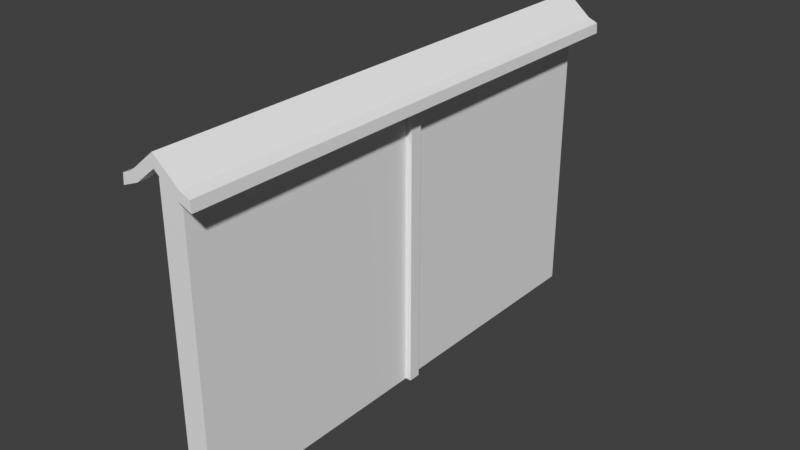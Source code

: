 # Source: wall2.blend  (saved by Blender 2.79.0; exported with 4.5.12 LTS)
import bpy
from mathutils import Matrix  # noqa: F401  (used for matrix-valued properties, if any)

bpy.ops.wm.read_factory_settings(use_empty=True)
scene = bpy.context.scene
scene.name = 'Scene'

# ---- collections
col_collection_1 = bpy.data.collections.new('Collection 1'); scene.collection.children.link(col_collection_1)

# ---- materials (node trees are filled in below, after node groups)
mat_material = bpy.data.materials.new('Material')
mat_material.alpha_threshold = 0.0
mat_material.use_transparent_shadow = False
mat_material.roughness = 0.5
mat_material.line_color = (0.0, 0.0, 0.0, 1.0)
mat_material_002 = bpy.data.materials.new('Material.002')
mat_material_002.alpha_threshold = 0.0
mat_material_002.use_transparent_shadow = False
mat_material_002.roughness = 0.5
mat_material_002.line_color = (0.0, 0.0, 0.0, 1.0)
mat_material_001 = bpy.data.materials.new('Material.001')
mat_material_001.alpha_threshold = 0.0
mat_material_001.use_transparent_shadow = False
mat_material_001.roughness = 0.5
mat_material_001.line_color = (0.0, 0.0, 0.0, 1.0)

# ---- material node trees

# ---- world
world_world = bpy.data.worlds.new('World'); scene.world = world_world
world_world.color = (0.05088, 0.05088, 0.05088)
world_world.use_sun_shadow = False
world_world.sun_shadow_jitter_overblur = 0.0
world_world.cycles.sampling_method = 'MANUAL'

# ---- meshes
me_cube_001 = bpy.data.meshes.new('Cube.001')
me_cube_001.from_pydata([], [], [])
me_cube_001.materials.append(mat_material)
me_cube_001.use_remesh_preserve_volume = False
me_cube_001.use_remesh_preserve_attributes = False
me_cube_001.use_mirror_vertex_groups = False
me_cube_001.update()
me_cube = bpy.data.meshes.new('Cube')
me_cube.from_pydata([(0.4855, -3.294, 6.098), (0.6352, -3.294, 6.277), (0.8713, -3.294, 6.179), (0.8921, -3.294, 5.93), (-2.384e-07, -3.294, 6.498), (-2.384e-07, -3.294, 6.806), (0.6352, 9.594, 6.277), (0.4855, 9.594, 6.098), (0.8713, 9.594, 6.179), (0.8921, 9.594, 5.93), (2.384e-07, 9.594, 6.498), (2.384e-07, 9.594, 6.806)], [], [(1, 6, 11, 5), (4, 10, 7, 0), (2, 8, 6, 1), (0, 7, 9, 3), (1, 5, 4, 0), (1, 0, 3, 2), (8, 9, 7, 6), (11, 6, 7, 10), (3, 9, 8, 2)])
me_cube.polygons.foreach_set('material_index', [0, 0, 0, 0, 0, 0, 1, 1, 0])
me_cube.materials.append(mat_material)
me_cube.materials.append(mat_material_002)
me_cube.use_remesh_preserve_volume = False
me_cube.use_remesh_preserve_attributes = False
me_cube.use_mirror_vertex_groups = False
me_cube.update()
me_cube_003 = bpy.data.meshes.new('Cube.003')
me_cube_003.from_pydata([(-0.6809, -2.986, -1.0), (0.6809, -2.986, -1.0), (0.6809, -2.986, 6.317), (0.0, -2.986, 6.59), (-0.6809, -2.986, 6.317), (-0.6809, 3.014, 6.317), (-0.6809, 3.014, -1.0), (0.6809, 3.014, -1.0), (0.6809, 3.014, 6.317), (0.0, 3.014, 6.59), (-0.6809, -9.286, -1.0), (0.6809, -9.286, -1.0), (0.6809, -9.286, 6.317), (0.0, -9.286, 6.59), (-0.6809, -9.286, 6.317), (-0.6809, -3.286, 6.317), (-0.6809, -3.286, -1.0), (0.6809, -3.286, -1.0), (0.6809, -3.286, 6.317), (0.0, -3.286, 6.59), (-1.021, -2.986, -1.0), (1.021, -2.986, -1.0), (1.021, -2.986, 6.317), (-1.937e-07, -2.986, 6.59), (-1.021, -2.986, 6.317), (-1.021, -3.286, 6.317), (-1.021, -3.286, -1.0), (1.021, -3.286, -1.0), (1.021, -3.286, 6.317), (-1.937e-07, -3.286, 6.59)], [], [(16, 15, 25, 26), (0, 4, 5, 6), (1, 0, 6, 7), (2, 1, 7, 8), (6, 5, 9, 8, 7), (3, 2, 8, 9), (9, 5, 4, 3), (10, 11, 12, 13, 14), (10, 14, 15, 16), (11, 10, 16, 17), (12, 11, 17, 18), (4, 0, 20, 24), (13, 12, 18, 19), (19, 15, 14, 13), (0, 1, 21, 20), (15, 19, 29, 25), (3, 4, 24, 23), (20, 26, 25, 24), (21, 27, 26, 20), (23, 24, 25, 29), (22, 23, 29, 28), (22, 28, 27, 21), (19, 18, 28, 29), (1, 2, 22, 21), (18, 17, 27, 28), (2, 3, 23, 22), (17, 16, 26, 27)])
me_cube_003.polygons.foreach_set('material_index', [1, 0, 0, 0, 0, 0, 0, 1, 1, 1, 1, 0, 1, 1, 0, 1, 0, 0, 0, 0, 0, 0, 1, 0, 1, 0, 1])
me_cube_003.materials.append(mat_material_001)
me_cube_003.materials.append(mat_material)
me_cube_003.use_remesh_preserve_volume = False
me_cube_003.use_remesh_preserve_attributes = False
me_cube_003.use_mirror_vertex_groups = False
me_cube_003.update()

# ---- objects
ob_cube_001 = bpy.data.objects.new('Cube.001', me_cube_001)
ob_cube = bpy.data.objects.new('Cube', me_cube)
ob_cube_003 = bpy.data.objects.new('Cube.003', me_cube_003)

# ---- transforms, parenting, visibility, modifiers, constraints
ob_cube_001.location = (0.0, 0.0, 0.0)
ob_cube_001.lock_rotations_4d = False
ob_cube_001.empty_display_type = 'ARROWS'
ob_cube_001.lineart.crease_threshold = 0.0
_m = ob_cube_001.modifiers.new('Mirror', 'MIRROR')
_m.use_axis = (False, True, False)
_m.use_clip = True
ob_cube.location = (0.0, 0.0, 0.0)
ob_cube.lock_rotations_4d = False
ob_cube.empty_display_type = 'ARROWS'
ob_cube.lineart.crease_threshold = 0.0
_m = ob_cube.modifiers.new('Mirror', 'MIRROR')
_m.use_clip = True
ob_cube_003.location = (0.0, 6.3, 0.0)
ob_cube_003.scale = (0.4264, 1.0, 1.0)
ob_cube_003.lock_rotations_4d = False
ob_cube_003.empty_display_type = 'ARROWS'
ob_cube_003.lineart.crease_threshold = 0.0

# ---- collection membership
col_collection_1.objects.link(ob_cube_001)
col_collection_1.objects.link(ob_cube)
col_collection_1.objects.link(ob_cube_003)

# ---- scene / render settings (as saved in the file)
scene.frame_start = 1; scene.frame_end = 250; scene.frame_set(1)
scene.render.engine = 'BLENDER_EEVEE_NEXT'
scene.render.resolution_percentage = 50
scene.render.dither_intensity = 0.0
scene.cycles.use_denoising = False
scene.cycles.samples = 128
scene.cycles.sampling_pattern = 'TABULATED_SOBOL'
scene.cycles.use_adaptive_sampling = False
scene.cycles.use_light_tree = False
scene.cycles.blur_glossy = 0.0
scene.cycles.sample_clamp_indirect = 0.0
scene.view_settings.view_transform = 'Standard'
bpy.context.view_layer.update()

# ---- added for rendering (the .blend has no active camera and no usable light): camera, sun
cam_auto = bpy.data.cameras.new('AutoCamera')
cam_auto.lens = 50.0
cam_auto.sensor_width = 36.0
cam_auto.clip_end = 1000.0
ob_auto_camera = bpy.data.objects.new('AutoCamera', cam_auto)
scene.collection.objects.link(ob_auto_camera)
ob_auto_camera.location = (14.0387, -13.6964, 14.1341)
ob_auto_camera.rotation_euler = (1.09748, -7.21219e-08, 0.694738)
scene.camera = ob_auto_camera
light_auto_sun = bpy.data.lights.new('AutoSun', 'SUN')
light_auto_sun.energy = 3.0
light_auto_sun.angle = 0.0523599
ob_auto_sun = bpy.data.objects.new('AutoSun', light_auto_sun)
scene.collection.objects.link(ob_auto_sun)
ob_auto_sun.rotation_euler = (0.872665, 0.174533, 0.523599)
bpy.context.view_layer.update()
